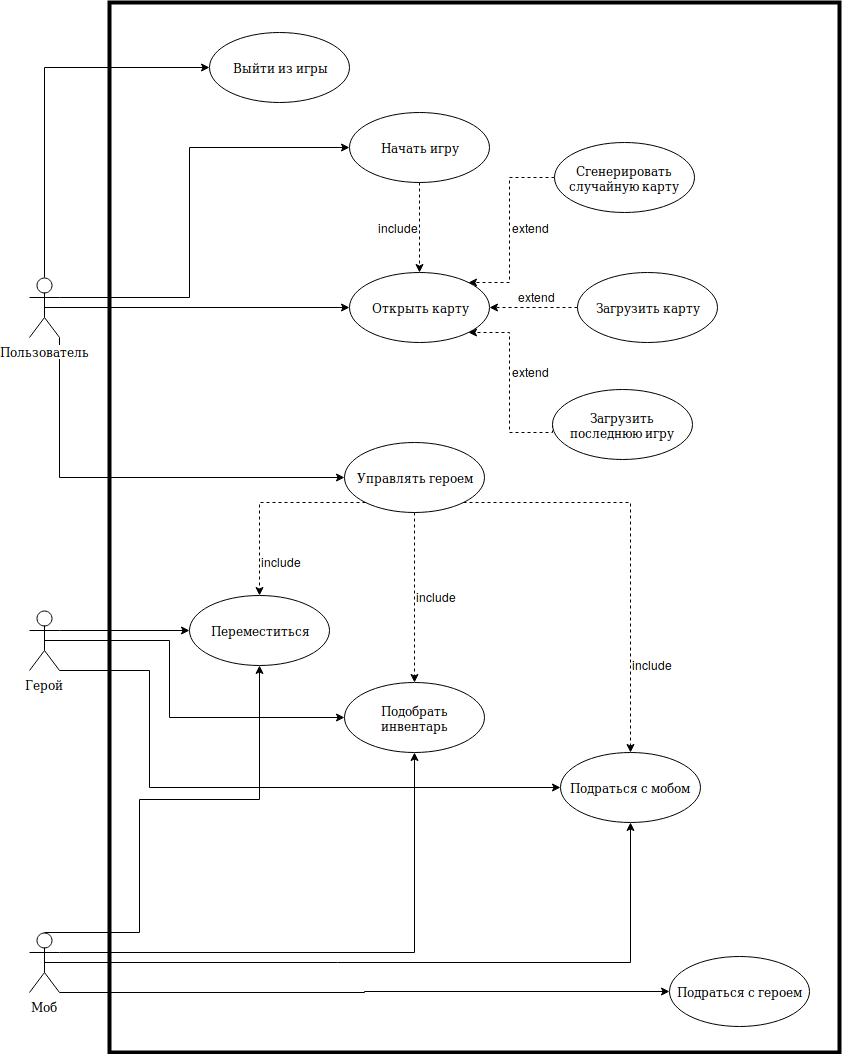

The diagram above was exported from draw.io. Its source (the exported page's mxGraphModel, read from the mxfile embedded in the PNG):
<mxGraphModel dx="2154" dy="1947" grid="1" gridSize="10" guides="1" tooltips="1" connect="1" arrows="1" fold="1" page="1" pageScale="1" pageWidth="827" pageHeight="1169" math="0" shadow="0">
  <root>
    <mxCell id="0" />
    <mxCell id="1" parent="0" />
    <mxCell id="JGLZYxaDr8coj9kzpkR--42" style="edgeStyle=orthogonalEdgeStyle;rounded=0;orthogonalLoop=1;jettySize=auto;html=1;exitX=1;exitY=0.3333333333333333;exitDx=0;exitDy=0;exitPerimeter=0;" parent="1" source="JGLZYxaDr8coj9kzpkR--1" target="JGLZYxaDr8coj9kzpkR--19" edge="1">
      <mxGeometry relative="1" as="geometry">
        <Array as="points">
          <mxPoint x="70" y="75" />
          <mxPoint x="70" y="-75" />
        </Array>
      </mxGeometry>
    </mxCell>
    <mxCell id="giA-H3ustpqe0j80pSH7-3" style="edgeStyle=orthogonalEdgeStyle;rounded=0;orthogonalLoop=1;jettySize=auto;html=1;exitX=0.5;exitY=0.5;exitDx=0;exitDy=0;exitPerimeter=0;entryX=0;entryY=0.5;entryDx=0;entryDy=0;" parent="1" source="JGLZYxaDr8coj9kzpkR--1" target="JGLZYxaDr8coj9kzpkR--4" edge="1">
      <mxGeometry relative="1" as="geometry" />
    </mxCell>
    <mxCell id="giA-H3ustpqe0j80pSH7-13" style="edgeStyle=orthogonalEdgeStyle;rounded=0;orthogonalLoop=1;jettySize=auto;html=1;exitX=0.5;exitY=0;exitDx=0;exitDy=0;exitPerimeter=0;entryX=0;entryY=0.5;entryDx=0;entryDy=0;" parent="1" source="JGLZYxaDr8coj9kzpkR--1" target="JGLZYxaDr8coj9kzpkR--5" edge="1">
      <mxGeometry relative="1" as="geometry" />
    </mxCell>
    <mxCell id="giA-H3ustpqe0j80pSH7-16" style="edgeStyle=orthogonalEdgeStyle;rounded=0;orthogonalLoop=1;jettySize=auto;html=1;exitX=1;exitY=1;exitDx=0;exitDy=0;exitPerimeter=0;entryX=0;entryY=0.5;entryDx=0;entryDy=0;" parent="1" source="JGLZYxaDr8coj9kzpkR--1" target="giA-H3ustpqe0j80pSH7-15" edge="1">
      <mxGeometry relative="1" as="geometry" />
    </mxCell>
    <mxCell id="JGLZYxaDr8coj9kzpkR--1" value="Пользователь" style="shape=umlActor;verticalLabelPosition=bottom;labelBackgroundColor=#ffffff;verticalAlign=top;html=1;" parent="1" vertex="1">
      <mxGeometry x="-90" y="55" width="30" height="60" as="geometry" />
    </mxCell>
    <mxCell id="JGLZYxaDr8coj9kzpkR--4" value="Открыть карту" style="ellipse;whiteSpace=wrap;html=1;" parent="1" vertex="1">
      <mxGeometry x="230" y="50" width="140" height="70" as="geometry" />
    </mxCell>
    <mxCell id="JGLZYxaDr8coj9kzpkR--5" value="Выйти из игры" style="ellipse;whiteSpace=wrap;html=1;" parent="1" vertex="1">
      <mxGeometry x="90" y="-190" width="140" height="70" as="geometry" />
    </mxCell>
    <mxCell id="giA-H3ustpqe0j80pSH7-6" style="edgeStyle=orthogonalEdgeStyle;rounded=0;orthogonalLoop=1;jettySize=auto;html=1;exitX=0;exitY=0.5;exitDx=0;exitDy=0;entryX=1;entryY=0;entryDx=0;entryDy=0;dashed=1;" parent="1" source="JGLZYxaDr8coj9kzpkR--9" target="JGLZYxaDr8coj9kzpkR--4" edge="1">
      <mxGeometry relative="1" as="geometry">
        <Array as="points">
          <mxPoint x="390" y="-45" />
          <mxPoint x="390" y="60" />
        </Array>
      </mxGeometry>
    </mxCell>
    <mxCell id="JGLZYxaDr8coj9kzpkR--9" value="Сгенерировать случайную карту" style="ellipse;whiteSpace=wrap;html=1;" parent="1" vertex="1">
      <mxGeometry x="435" y="-80" width="140" height="70" as="geometry" />
    </mxCell>
    <mxCell id="giA-H3ustpqe0j80pSH7-7" style="edgeStyle=orthogonalEdgeStyle;rounded=0;orthogonalLoop=1;jettySize=auto;html=1;exitX=0;exitY=0.5;exitDx=0;exitDy=0;entryX=1;entryY=0.5;entryDx=0;entryDy=0;dashed=1;" parent="1" source="JGLZYxaDr8coj9kzpkR--10" target="JGLZYxaDr8coj9kzpkR--4" edge="1">
      <mxGeometry relative="1" as="geometry" />
    </mxCell>
    <mxCell id="JGLZYxaDr8coj9kzpkR--10" value="Загрузить карту" style="ellipse;whiteSpace=wrap;html=1;" parent="1" vertex="1">
      <mxGeometry x="458" y="49.5" width="140" height="70" as="geometry" />
    </mxCell>
    <mxCell id="giA-H3ustpqe0j80pSH7-4" style="edgeStyle=orthogonalEdgeStyle;rounded=0;orthogonalLoop=1;jettySize=auto;html=1;exitX=0.5;exitY=1;exitDx=0;exitDy=0;entryX=0.5;entryY=0;entryDx=0;entryDy=0;dashed=1;" parent="1" source="JGLZYxaDr8coj9kzpkR--19" target="JGLZYxaDr8coj9kzpkR--4" edge="1">
      <mxGeometry relative="1" as="geometry" />
    </mxCell>
    <mxCell id="JGLZYxaDr8coj9kzpkR--19" value="Начать игру" style="ellipse;whiteSpace=wrap;html=1;" parent="1" vertex="1">
      <mxGeometry x="230" y="-110" width="140" height="70" as="geometry" />
    </mxCell>
    <mxCell id="JGLZYxaDr8coj9kzpkR--22" value="Переместиться" style="ellipse;whiteSpace=wrap;html=1;" parent="1" vertex="1">
      <mxGeometry x="70" y="373" width="140" height="70" as="geometry" />
    </mxCell>
    <mxCell id="JGLZYxaDr8coj9kzpkR--23" value="&lt;div&gt;Подраться с мобом&lt;br&gt;&lt;/div&gt;" style="ellipse;whiteSpace=wrap;html=1;" parent="1" vertex="1">
      <mxGeometry x="441" y="530" width="140" height="70" as="geometry" />
    </mxCell>
    <mxCell id="JGLZYxaDr8coj9kzpkR--24" value="Подобрать инвентарь" style="ellipse;whiteSpace=wrap;html=1;" parent="1" vertex="1">
      <mxGeometry x="225" y="460" width="140" height="70" as="geometry" />
    </mxCell>
    <mxCell id="giA-H3ustpqe0j80pSH7-8" style="edgeStyle=orthogonalEdgeStyle;rounded=0;orthogonalLoop=1;jettySize=auto;html=1;exitX=0;exitY=0.5;exitDx=0;exitDy=0;entryX=1;entryY=1;entryDx=0;entryDy=0;dashed=1;" parent="1" source="giA-H3ustpqe0j80pSH7-5" target="JGLZYxaDr8coj9kzpkR--4" edge="1">
      <mxGeometry relative="1" as="geometry">
        <Array as="points">
          <mxPoint x="390" y="210" />
          <mxPoint x="390" y="110" />
        </Array>
      </mxGeometry>
    </mxCell>
    <mxCell id="giA-H3ustpqe0j80pSH7-5" value="Загрузить последнюю игру" style="ellipse;whiteSpace=wrap;html=1;" parent="1" vertex="1">
      <mxGeometry x="433" y="167" width="140" height="70" as="geometry" />
    </mxCell>
    <mxCell id="giA-H3ustpqe0j80pSH7-9" value="include" style="text;html=1;resizable=0;points=[];autosize=1;align=left;verticalAlign=top;spacingTop=-4;" parent="1" vertex="1">
      <mxGeometry x="257" y="-4" width="60" height="20" as="geometry" />
    </mxCell>
    <mxCell id="giA-H3ustpqe0j80pSH7-10" value="&lt;div&gt;extend&lt;/div&gt;" style="text;html=1;resizable=0;points=[];autosize=1;align=left;verticalAlign=top;spacingTop=-4;" parent="1" vertex="1">
      <mxGeometry x="391" y="-4" width="50" height="20" as="geometry" />
    </mxCell>
    <mxCell id="giA-H3ustpqe0j80pSH7-11" value="&lt;div&gt;extend&lt;/div&gt;" style="text;html=1;resizable=0;points=[];autosize=1;align=left;verticalAlign=top;spacingTop=-4;" parent="1" vertex="1">
      <mxGeometry x="397" y="64.5" width="50" height="20" as="geometry" />
    </mxCell>
    <mxCell id="giA-H3ustpqe0j80pSH7-12" value="&lt;div&gt;extend&lt;/div&gt;" style="text;html=1;resizable=0;points=[];autosize=1;align=left;verticalAlign=top;spacingTop=-4;" parent="1" vertex="1">
      <mxGeometry x="391" y="140" width="50" height="20" as="geometry" />
    </mxCell>
    <mxCell id="giA-H3ustpqe0j80pSH7-18" style="edgeStyle=orthogonalEdgeStyle;rounded=0;orthogonalLoop=1;jettySize=auto;html=1;exitX=1;exitY=0.3333333333333333;exitDx=0;exitDy=0;exitPerimeter=0;" parent="1" source="giA-H3ustpqe0j80pSH7-14" target="JGLZYxaDr8coj9kzpkR--22" edge="1">
      <mxGeometry relative="1" as="geometry" />
    </mxCell>
    <mxCell id="giA-H3ustpqe0j80pSH7-19" style="edgeStyle=orthogonalEdgeStyle;rounded=0;orthogonalLoop=1;jettySize=auto;html=1;exitX=0.5;exitY=0.5;exitDx=0;exitDy=0;exitPerimeter=0;entryX=0;entryY=0.5;entryDx=0;entryDy=0;" parent="1" source="giA-H3ustpqe0j80pSH7-14" target="JGLZYxaDr8coj9kzpkR--24" edge="1">
      <mxGeometry relative="1" as="geometry">
        <Array as="points">
          <mxPoint x="50" y="418" />
          <mxPoint x="50" y="495" />
        </Array>
      </mxGeometry>
    </mxCell>
    <mxCell id="giA-H3ustpqe0j80pSH7-20" style="edgeStyle=orthogonalEdgeStyle;rounded=0;orthogonalLoop=1;jettySize=auto;html=1;exitX=1;exitY=1;exitDx=0;exitDy=0;exitPerimeter=0;entryX=0;entryY=0.5;entryDx=0;entryDy=0;" parent="1" source="giA-H3ustpqe0j80pSH7-14" target="JGLZYxaDr8coj9kzpkR--23" edge="1">
      <mxGeometry relative="1" as="geometry">
        <Array as="points">
          <mxPoint x="30" y="448" />
          <mxPoint x="30" y="565" />
        </Array>
      </mxGeometry>
    </mxCell>
    <mxCell id="giA-H3ustpqe0j80pSH7-14" value="Герой" style="shape=umlActor;verticalLabelPosition=bottom;labelBackgroundColor=#ffffff;verticalAlign=top;html=1;" parent="1" vertex="1">
      <mxGeometry x="-90" y="388" width="30" height="60" as="geometry" />
    </mxCell>
    <mxCell id="giA-H3ustpqe0j80pSH7-21" style="edgeStyle=orthogonalEdgeStyle;rounded=0;orthogonalLoop=1;jettySize=auto;html=1;exitX=0;exitY=1;exitDx=0;exitDy=0;dashed=1;" parent="1" source="giA-H3ustpqe0j80pSH7-15" target="JGLZYxaDr8coj9kzpkR--22" edge="1">
      <mxGeometry relative="1" as="geometry" />
    </mxCell>
    <mxCell id="giA-H3ustpqe0j80pSH7-22" style="edgeStyle=orthogonalEdgeStyle;rounded=0;orthogonalLoop=1;jettySize=auto;html=1;exitX=0.5;exitY=1;exitDx=0;exitDy=0;dashed=1;" parent="1" source="giA-H3ustpqe0j80pSH7-15" target="JGLZYxaDr8coj9kzpkR--24" edge="1">
      <mxGeometry relative="1" as="geometry" />
    </mxCell>
    <mxCell id="giA-H3ustpqe0j80pSH7-23" style="edgeStyle=orthogonalEdgeStyle;rounded=0;orthogonalLoop=1;jettySize=auto;html=1;exitX=1;exitY=1;exitDx=0;exitDy=0;dashed=1;" parent="1" source="giA-H3ustpqe0j80pSH7-15" target="JGLZYxaDr8coj9kzpkR--23" edge="1">
      <mxGeometry relative="1" as="geometry" />
    </mxCell>
    <mxCell id="giA-H3ustpqe0j80pSH7-15" value="Управлять героем" style="ellipse;whiteSpace=wrap;html=1;" parent="1" vertex="1">
      <mxGeometry x="225" y="220" width="140" height="70" as="geometry" />
    </mxCell>
    <mxCell id="giA-H3ustpqe0j80pSH7-24" value="include" style="text;html=1;resizable=0;points=[];autosize=1;align=left;verticalAlign=top;spacingTop=-4;" parent="1" vertex="1">
      <mxGeometry x="140" y="330" width="60" height="20" as="geometry" />
    </mxCell>
    <mxCell id="giA-H3ustpqe0j80pSH7-25" value="include" style="text;html=1;resizable=0;points=[];autosize=1;align=left;verticalAlign=top;spacingTop=-4;" parent="1" vertex="1">
      <mxGeometry x="295" y="365" width="60" height="20" as="geometry" />
    </mxCell>
    <mxCell id="giA-H3ustpqe0j80pSH7-26" value="include" style="text;html=1;resizable=0;points=[];autosize=1;align=left;verticalAlign=top;spacingTop=-4;" parent="1" vertex="1">
      <mxGeometry x="511" y="433" width="60" height="20" as="geometry" />
    </mxCell>
    <mxCell id="giA-H3ustpqe0j80pSH7-33" style="edgeStyle=orthogonalEdgeStyle;rounded=0;orthogonalLoop=1;jettySize=auto;html=1;exitX=0.5;exitY=0;exitDx=0;exitDy=0;exitPerimeter=0;entryX=0.5;entryY=1;entryDx=0;entryDy=0;" parent="1" source="giA-H3ustpqe0j80pSH7-27" target="JGLZYxaDr8coj9kzpkR--22" edge="1">
      <mxGeometry relative="1" as="geometry">
        <Array as="points">
          <mxPoint x="20" y="710" />
          <mxPoint x="20" y="577" />
          <mxPoint x="140" y="577" />
        </Array>
      </mxGeometry>
    </mxCell>
    <mxCell id="giA-H3ustpqe0j80pSH7-35" style="edgeStyle=orthogonalEdgeStyle;rounded=0;orthogonalLoop=1;jettySize=auto;html=1;exitX=1;exitY=0.3333333333333333;exitDx=0;exitDy=0;exitPerimeter=0;entryX=0.5;entryY=1;entryDx=0;entryDy=0;" parent="1" source="giA-H3ustpqe0j80pSH7-27" target="JGLZYxaDr8coj9kzpkR--24" edge="1">
      <mxGeometry relative="1" as="geometry" />
    </mxCell>
    <mxCell id="giA-H3ustpqe0j80pSH7-36" style="edgeStyle=orthogonalEdgeStyle;rounded=0;orthogonalLoop=1;jettySize=auto;html=1;exitX=0.5;exitY=0.5;exitDx=0;exitDy=0;exitPerimeter=0;entryX=0.5;entryY=1;entryDx=0;entryDy=0;" parent="1" source="giA-H3ustpqe0j80pSH7-27" target="JGLZYxaDr8coj9kzpkR--23" edge="1">
      <mxGeometry relative="1" as="geometry" />
    </mxCell>
    <mxCell id="giA-H3ustpqe0j80pSH7-37" style="edgeStyle=orthogonalEdgeStyle;rounded=0;orthogonalLoop=1;jettySize=auto;html=1;exitX=1;exitY=1;exitDx=0;exitDy=0;exitPerimeter=0;entryX=0;entryY=0.5;entryDx=0;entryDy=0;" parent="1" source="giA-H3ustpqe0j80pSH7-27" target="giA-H3ustpqe0j80pSH7-32" edge="1">
      <mxGeometry relative="1" as="geometry">
        <Array as="points">
          <mxPoint x="245" y="770" />
          <mxPoint x="245" y="769" />
        </Array>
      </mxGeometry>
    </mxCell>
    <mxCell id="giA-H3ustpqe0j80pSH7-27" value="Моб" style="shape=umlActor;verticalLabelPosition=bottom;labelBackgroundColor=#ffffff;verticalAlign=top;html=1;" parent="1" vertex="1">
      <mxGeometry x="-90" y="710" width="30" height="60" as="geometry" />
    </mxCell>
    <mxCell id="giA-H3ustpqe0j80pSH7-32" value="&lt;div&gt;Подраться с героем&lt;br&gt;&lt;/div&gt;" style="ellipse;whiteSpace=wrap;html=1;" parent="1" vertex="1">
      <mxGeometry x="550" y="734" width="140" height="70" as="geometry" />
    </mxCell>
    <mxCell id="giA-H3ustpqe0j80pSH7-38" value="" style="rounded=0;whiteSpace=wrap;html=1;fillColor=none;strokeWidth=4;" parent="1" vertex="1">
      <mxGeometry x="-10" y="-220" width="730" height="1050" as="geometry" />
    </mxCell>
  </root>
</mxGraphModel>